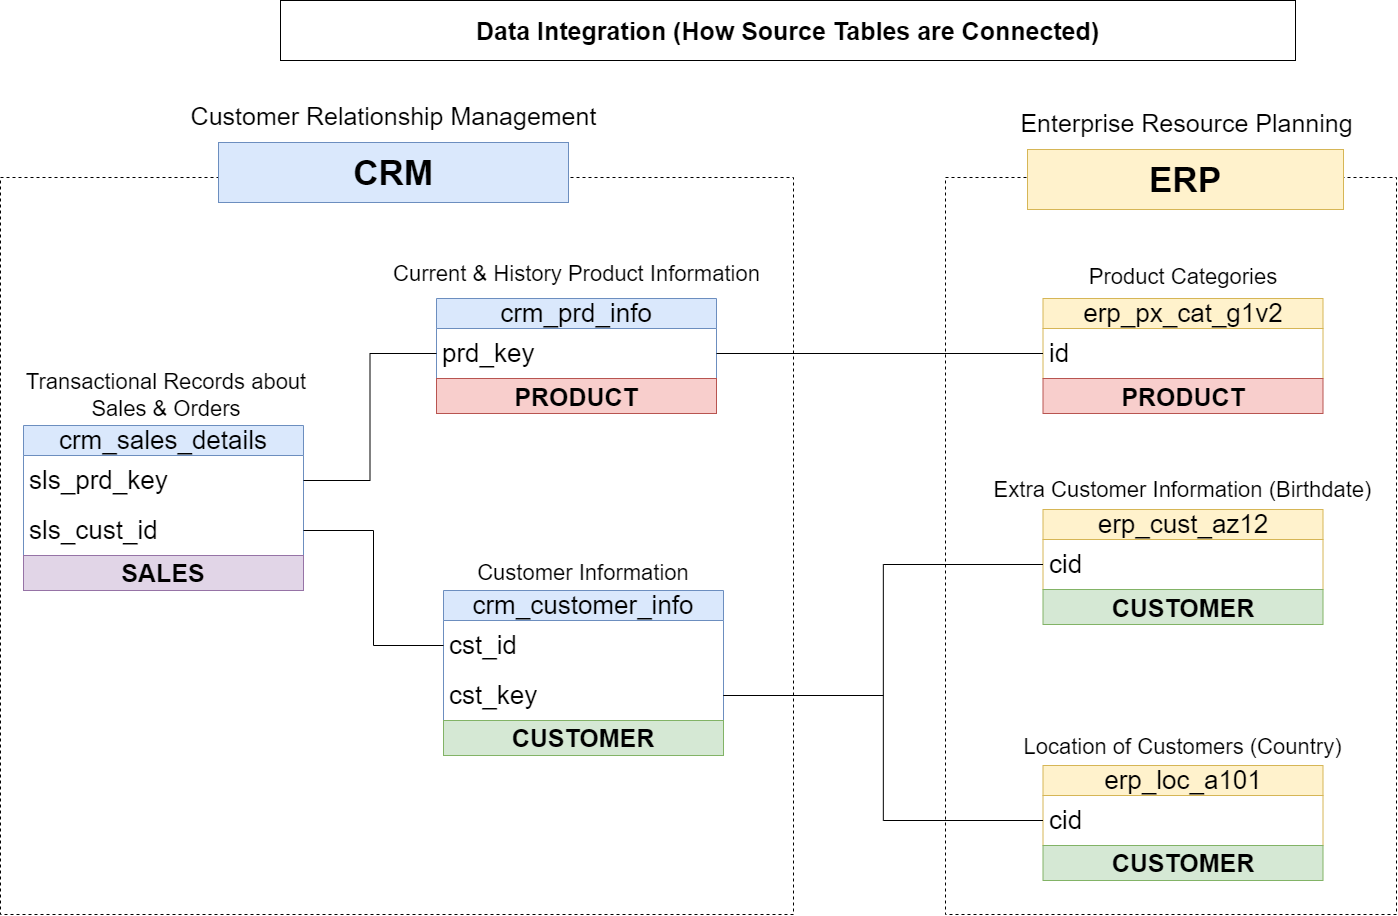

The diagram above was exported from draw.io. Its source (the exported page's mxGraphModel, read from the mxfile embedded in the PNG):
<mxGraphModel dx="2150" dy="1035" grid="0" gridSize="10" guides="1" tooltips="1" connect="1" arrows="1" fold="1" page="1" pageScale="1" pageWidth="1654" pageHeight="1169" math="0" shadow="0">
  <root>
    <mxCell id="0" />
    <mxCell id="1" parent="0" />
    <mxCell id="iqK4KhgtQgsKkYU35kxw-1" value="crm_customer_info" style="swimlane;fontStyle=0;childLayout=stackLayout;horizontal=1;startSize=30;horizontalStack=0;resizeParent=1;resizeParentMax=0;resizeLast=0;collapsible=1;marginBottom=0;whiteSpace=wrap;html=1;rounded=0;fillColor=#dae8fc;strokeColor=#6c8ebf;fontSize=26;" parent="1" vertex="1">
      <mxGeometry x="578" y="714" width="280" height="130" as="geometry" />
    </mxCell>
    <mxCell id="iqK4KhgtQgsKkYU35kxw-2" value="cst_id" style="text;strokeColor=none;fillColor=none;align=left;verticalAlign=middle;spacingLeft=4;spacingRight=4;overflow=hidden;points=[[0,0.5],[1,0.5]];portConstraint=eastwest;rotatable=0;whiteSpace=wrap;html=1;fontSize=26;" parent="iqK4KhgtQgsKkYU35kxw-1" vertex="1">
      <mxGeometry y="30" width="280" height="50" as="geometry" />
    </mxCell>
    <mxCell id="-Y82EiMznqEjqGX2tZni-5" value="cst_key" style="text;strokeColor=none;fillColor=none;align=left;verticalAlign=middle;spacingLeft=4;spacingRight=4;overflow=hidden;points=[[0,0.5],[1,0.5]];portConstraint=eastwest;rotatable=0;whiteSpace=wrap;html=1;fontSize=26;" parent="iqK4KhgtQgsKkYU35kxw-1" vertex="1">
      <mxGeometry y="80" width="280" height="50" as="geometry" />
    </mxCell>
    <mxCell id="iqK4KhgtQgsKkYU35kxw-5" value="&lt;font&gt;Customer Information&lt;/font&gt;" style="text;html=1;align=center;verticalAlign=middle;whiteSpace=wrap;rounded=0;fontSize=22;" parent="1" vertex="1">
      <mxGeometry x="603" y="682" width="230" height="30" as="geometry" />
    </mxCell>
    <mxCell id="VSVqbt0IwNi0-t9tPARt-1" value="crm_prd_info" style="swimlane;fontStyle=0;childLayout=stackLayout;horizontal=1;startSize=30;horizontalStack=0;resizeParent=1;resizeParentMax=0;resizeLast=0;collapsible=1;marginBottom=0;whiteSpace=wrap;html=1;rounded=0;fillColor=#dae8fc;strokeColor=#6c8ebf;fontSize=26;" parent="1" vertex="1">
      <mxGeometry x="571" y="422" width="280" height="80" as="geometry" />
    </mxCell>
    <mxCell id="VSVqbt0IwNi0-t9tPARt-2" value="prd_key" style="text;strokeColor=none;fillColor=none;align=left;verticalAlign=middle;spacingLeft=4;spacingRight=4;overflow=hidden;points=[[0,0.5],[1,0.5]];portConstraint=eastwest;rotatable=0;whiteSpace=wrap;html=1;fontSize=26;" parent="VSVqbt0IwNi0-t9tPARt-1" vertex="1">
      <mxGeometry y="30" width="280" height="50" as="geometry" />
    </mxCell>
    <mxCell id="VSVqbt0IwNi0-t9tPARt-3" value="&lt;font&gt;Current &amp;amp; History Product Information&lt;/font&gt;" style="text;html=1;align=center;verticalAlign=middle;whiteSpace=wrap;rounded=0;fontSize=22;" parent="1" vertex="1">
      <mxGeometry x="521.5" y="376" width="379" height="43" as="geometry" />
    </mxCell>
    <mxCell id="VSVqbt0IwNi0-t9tPARt-4" value="crm_sales_details" style="swimlane;fontStyle=0;childLayout=stackLayout;horizontal=1;startSize=30;horizontalStack=0;resizeParent=1;resizeParentMax=0;resizeLast=0;collapsible=1;marginBottom=0;whiteSpace=wrap;html=1;rounded=0;fillColor=#dae8fc;strokeColor=#6c8ebf;fontSize=26;" parent="1" vertex="1">
      <mxGeometry x="158" y="549" width="280" height="130" as="geometry" />
    </mxCell>
    <mxCell id="VSVqbt0IwNi0-t9tPARt-5" value="sls_prd_key" style="text;strokeColor=none;fillColor=none;align=left;verticalAlign=middle;spacingLeft=4;spacingRight=4;overflow=hidden;points=[[0,0.5],[1,0.5]];portConstraint=eastwest;rotatable=0;whiteSpace=wrap;html=1;fontSize=26;rounded=0;" parent="VSVqbt0IwNi0-t9tPARt-4" vertex="1">
      <mxGeometry y="30" width="280" height="50" as="geometry" />
    </mxCell>
    <mxCell id="VSVqbt0IwNi0-t9tPARt-7" value="sls_cust_id" style="text;strokeColor=none;fillColor=none;align=left;verticalAlign=middle;spacingLeft=4;spacingRight=4;overflow=hidden;points=[[0,0.5],[1,0.5]];portConstraint=eastwest;rotatable=0;whiteSpace=wrap;html=1;fontSize=26;rounded=0;glass=0;" parent="VSVqbt0IwNi0-t9tPARt-4" vertex="1">
      <mxGeometry y="80" width="280" height="50" as="geometry" />
    </mxCell>
    <mxCell id="VSVqbt0IwNi0-t9tPARt-6" value="&lt;font&gt;Transactional Records about Sales &amp;amp; Orders&lt;/font&gt;" style="text;html=1;align=center;verticalAlign=middle;whiteSpace=wrap;rounded=0;fontSize=22;" parent="1" vertex="1">
      <mxGeometry x="148" y="493" width="306" height="52" as="geometry" />
    </mxCell>
    <mxCell id="-Y82EiMznqEjqGX2tZni-2" value="erp_cust_az12" style="swimlane;fontStyle=0;childLayout=stackLayout;horizontal=1;startSize=30;horizontalStack=0;resizeParent=1;resizeParentMax=0;resizeLast=0;collapsible=1;marginBottom=0;whiteSpace=wrap;html=1;rounded=0;fillColor=#fff2cc;strokeColor=#d6b656;fontSize=26;" parent="1" vertex="1">
      <mxGeometry x="1177.5" y="633" width="280" height="80" as="geometry" />
    </mxCell>
    <mxCell id="-Y82EiMznqEjqGX2tZni-3" value="cid" style="text;strokeColor=none;fillColor=none;align=left;verticalAlign=middle;spacingLeft=4;spacingRight=4;overflow=hidden;points=[[0,0.5],[1,0.5]];portConstraint=eastwest;rotatable=0;whiteSpace=wrap;html=1;fontSize=26;" parent="-Y82EiMznqEjqGX2tZni-2" vertex="1">
      <mxGeometry y="30" width="280" height="50" as="geometry" />
    </mxCell>
    <mxCell id="-Y82EiMznqEjqGX2tZni-4" value="&lt;font&gt;Extra Customer Information (Birthdate)&lt;/font&gt;" style="text;html=1;align=center;verticalAlign=middle;whiteSpace=wrap;rounded=0;fontSize=22;" parent="1" vertex="1">
      <mxGeometry x="1124" y="596" width="387" height="36" as="geometry" />
    </mxCell>
    <mxCell id="-Y82EiMznqEjqGX2tZni-7" value="erp_loc_a101" style="swimlane;fontStyle=0;childLayout=stackLayout;horizontal=1;startSize=30;horizontalStack=0;resizeParent=1;resizeParentMax=0;resizeLast=0;collapsible=1;marginBottom=0;whiteSpace=wrap;html=1;rounded=0;fillColor=#fff2cc;strokeColor=#d6b656;fontSize=26;" parent="1" vertex="1">
      <mxGeometry x="1177.5" y="889" width="280" height="80" as="geometry" />
    </mxCell>
    <mxCell id="-Y82EiMznqEjqGX2tZni-8" value="cid" style="text;strokeColor=none;fillColor=none;align=left;verticalAlign=middle;spacingLeft=4;spacingRight=4;overflow=hidden;points=[[0,0.5],[1,0.5]];portConstraint=eastwest;rotatable=0;whiteSpace=wrap;html=1;fontSize=26;" parent="-Y82EiMznqEjqGX2tZni-7" vertex="1">
      <mxGeometry y="30" width="280" height="50" as="geometry" />
    </mxCell>
    <mxCell id="-Y82EiMznqEjqGX2tZni-9" value="&lt;font&gt;Location of Customers (Country)&lt;/font&gt;" style="text;html=1;align=center;verticalAlign=middle;whiteSpace=wrap;rounded=0;fontSize=22;" parent="1" vertex="1">
      <mxGeometry x="1141" y="853" width="353" height="36" as="geometry" />
    </mxCell>
    <mxCell id="-Y82EiMznqEjqGX2tZni-11" value="erp_px_cat_g1v2" style="swimlane;fontStyle=0;childLayout=stackLayout;horizontal=1;startSize=30;horizontalStack=0;resizeParent=1;resizeParentMax=0;resizeLast=0;collapsible=1;marginBottom=0;whiteSpace=wrap;html=1;rounded=0;fillColor=#fff2cc;strokeColor=#d6b656;fontSize=26;" parent="1" vertex="1">
      <mxGeometry x="1177.5" y="422" width="280" height="80" as="geometry" />
    </mxCell>
    <mxCell id="-Y82EiMznqEjqGX2tZni-12" value="id" style="text;strokeColor=none;fillColor=none;align=left;verticalAlign=middle;spacingLeft=4;spacingRight=4;overflow=hidden;points=[[0,0.5],[1,0.5]];portConstraint=eastwest;rotatable=0;whiteSpace=wrap;html=1;fontSize=26;" parent="-Y82EiMznqEjqGX2tZni-11" vertex="1">
      <mxGeometry y="30" width="280" height="50" as="geometry" />
    </mxCell>
    <mxCell id="-Y82EiMznqEjqGX2tZni-13" value="&lt;font&gt;Product Categories&lt;/font&gt;" style="text;html=1;align=center;verticalAlign=middle;whiteSpace=wrap;rounded=0;fontSize=22;" parent="1" vertex="1">
      <mxGeometry x="1198.5" y="383" width="238" height="36" as="geometry" />
    </mxCell>
    <mxCell id="-Y82EiMznqEjqGX2tZni-15" value="&lt;span style=&quot;font-size: 25px; font-weight: 700;&quot;&gt;Data Integration (How Source Tables are Connected)&lt;/span&gt;" style="rounded=0;whiteSpace=wrap;html=1;fillColor=none;" parent="1" vertex="1">
      <mxGeometry x="415" y="124" width="1015" height="60" as="geometry" />
    </mxCell>
    <mxCell id="-Y82EiMznqEjqGX2tZni-18" value="SALES" style="rounded=0;whiteSpace=wrap;html=1;fontSize=25;fontStyle=1;fillColor=#e1d5e7;strokeColor=#9673a6;" parent="1" vertex="1">
      <mxGeometry x="158" y="679" width="280" height="35" as="geometry" />
    </mxCell>
    <mxCell id="-Y82EiMznqEjqGX2tZni-24" value="PRODUCT" style="rounded=0;whiteSpace=wrap;html=1;fontSize=25;fontStyle=1;fillColor=#f8cecc;strokeColor=#b85450;" parent="1" vertex="1">
      <mxGeometry x="571" y="502" width="280" height="35" as="geometry" />
    </mxCell>
    <mxCell id="-Y82EiMznqEjqGX2tZni-25" value="CUSTOMER" style="rounded=0;whiteSpace=wrap;html=1;fontSize=25;fontStyle=1;fillColor=#d5e8d4;strokeColor=#82b366;" parent="1" vertex="1">
      <mxGeometry x="578" y="844" width="280" height="35" as="geometry" />
    </mxCell>
    <mxCell id="-Y82EiMznqEjqGX2tZni-26" value="CUSTOMER" style="rounded=0;whiteSpace=wrap;html=1;fontSize=25;fontStyle=1;fillColor=#d5e8d4;strokeColor=#82b366;align=center;verticalAlign=middle;fontFamily=Helvetica;fontColor=default;" parent="1" vertex="1">
      <mxGeometry x="1177.5" y="969" width="280" height="35" as="geometry" />
    </mxCell>
    <mxCell id="-Y82EiMznqEjqGX2tZni-27" value="PRODUCT" style="rounded=0;whiteSpace=wrap;html=1;fontSize=25;fontStyle=1;fillColor=#f8cecc;strokeColor=#b85450;align=center;verticalAlign=middle;fontFamily=Helvetica;fontColor=default;" parent="1" vertex="1">
      <mxGeometry x="1177.5" y="502" width="280" height="35" as="geometry" />
    </mxCell>
    <mxCell id="-Y82EiMznqEjqGX2tZni-28" value="CUSTOMER" style="rounded=0;whiteSpace=wrap;html=1;fontSize=25;fontStyle=1;fillColor=#d5e8d4;strokeColor=#82b366;align=center;verticalAlign=middle;fontFamily=Helvetica;fontColor=default;" parent="1" vertex="1">
      <mxGeometry x="1177.5" y="713" width="280" height="35" as="geometry" />
    </mxCell>
    <mxCell id="-Y82EiMznqEjqGX2tZni-29" value="" style="rounded=0;whiteSpace=wrap;html=1;fillColor=none;dashed=1;" parent="1" vertex="1">
      <mxGeometry x="135" y="301" width="793" height="737" as="geometry" />
    </mxCell>
    <mxCell id="-Y82EiMznqEjqGX2tZni-30" value="" style="rounded=0;whiteSpace=wrap;html=1;fillColor=none;dashed=1;" parent="1" vertex="1">
      <mxGeometry x="1080" y="301" width="451" height="737" as="geometry" />
    </mxCell>
    <mxCell id="-Y82EiMznqEjqGX2tZni-31" value="CRM" style="rounded=0;whiteSpace=wrap;html=1;fontSize=35;fontStyle=1;fillColor=#dae8fc;strokeColor=#6c8ebf;" parent="1" vertex="1">
      <mxGeometry x="353" y="266" width="350" height="60" as="geometry" />
    </mxCell>
    <mxCell id="-Y82EiMznqEjqGX2tZni-32" value="ERP" style="rounded=0;whiteSpace=wrap;html=1;fontSize=35;fontStyle=1;fillColor=#fff2cc;strokeColor=#d6b656;" parent="1" vertex="1">
      <mxGeometry x="1162" y="273" width="316" height="60" as="geometry" />
    </mxCell>
    <mxCell id="-Y82EiMznqEjqGX2tZni-33" value="&lt;font&gt;Customer Relationship Management&lt;/font&gt;" style="text;html=1;align=center;verticalAlign=middle;whiteSpace=wrap;rounded=0;fontSize=25;" parent="1" vertex="1">
      <mxGeometry x="317.5" y="224" width="421" height="30" as="geometry" />
    </mxCell>
    <mxCell id="-Y82EiMznqEjqGX2tZni-35" value="&lt;font&gt;Enterprise Resource Planning&lt;/font&gt;" style="text;html=1;align=center;verticalAlign=middle;whiteSpace=wrap;rounded=0;fontSize=25;" parent="1" vertex="1">
      <mxGeometry x="1111" y="231" width="421" height="30" as="geometry" />
    </mxCell>
    <mxCell id="-Y82EiMznqEjqGX2tZni-38" value="" style="html=1;labelBackgroundColor=#ffffff;jettySize=auto;orthogonalLoop=1;fontSize=14;rounded=0;jumpStyle=gap;edgeStyle=orthogonalEdgeStyle;startArrow=none;endArrow=none;strokeWidth=1;endFill=0;exitX=1;exitY=0.5;exitDx=0;exitDy=0;entryX=0;entryY=0.5;entryDx=0;entryDy=0;" parent="1" source="VSVqbt0IwNi0-t9tPARt-7" target="iqK4KhgtQgsKkYU35kxw-2" edge="1">
      <mxGeometry width="48" height="48" relative="1" as="geometry">
        <mxPoint x="373" y="905" as="sourcePoint" />
        <mxPoint x="421" y="857" as="targetPoint" />
      </mxGeometry>
    </mxCell>
    <mxCell id="-Y82EiMznqEjqGX2tZni-39" value="" style="html=1;labelBackgroundColor=#ffffff;jettySize=auto;orthogonalLoop=1;fontSize=14;rounded=0;jumpStyle=gap;edgeStyle=orthogonalEdgeStyle;startArrow=none;endArrow=none;strokeWidth=1;endFill=0;exitX=1;exitY=0.5;exitDx=0;exitDy=0;entryX=0;entryY=0.5;entryDx=0;entryDy=0;" parent="1" source="VSVqbt0IwNi0-t9tPARt-5" target="VSVqbt0IwNi0-t9tPARt-2" edge="1">
      <mxGeometry width="48" height="48" relative="1" as="geometry">
        <mxPoint x="510" y="609" as="sourcePoint" />
        <mxPoint x="558" y="561" as="targetPoint" />
      </mxGeometry>
    </mxCell>
    <mxCell id="-Y82EiMznqEjqGX2tZni-40" value="" style="html=1;labelBackgroundColor=#ffffff;jettySize=auto;orthogonalLoop=1;fontSize=14;rounded=0;jumpStyle=gap;edgeStyle=orthogonalEdgeStyle;startArrow=none;endArrow=none;strokeWidth=1;endFill=0;exitX=1;exitY=0.5;exitDx=0;exitDy=0;entryX=0;entryY=0.5;entryDx=0;entryDy=0;" parent="1" source="-Y82EiMznqEjqGX2tZni-5" target="-Y82EiMznqEjqGX2tZni-3" edge="1">
      <mxGeometry width="48" height="48" relative="1" as="geometry">
        <mxPoint x="921" y="833" as="sourcePoint" />
        <mxPoint x="1054" y="706" as="targetPoint" />
      </mxGeometry>
    </mxCell>
    <mxCell id="-Y82EiMznqEjqGX2tZni-41" value="" style="html=1;labelBackgroundColor=#ffffff;jettySize=auto;orthogonalLoop=1;fontSize=14;rounded=0;jumpStyle=gap;edgeStyle=orthogonalEdgeStyle;startArrow=none;endArrow=none;strokeWidth=1;endFill=0;exitX=1;exitY=0.5;exitDx=0;exitDy=0;entryX=0;entryY=0.5;entryDx=0;entryDy=0;" parent="1" source="-Y82EiMznqEjqGX2tZni-5" target="-Y82EiMznqEjqGX2tZni-8" edge="1">
      <mxGeometry width="48" height="48" relative="1" as="geometry">
        <mxPoint x="858" y="976" as="sourcePoint" />
        <mxPoint x="1178" y="833" as="targetPoint" />
      </mxGeometry>
    </mxCell>
    <mxCell id="-Y82EiMznqEjqGX2tZni-42" value="" style="html=1;labelBackgroundColor=#ffffff;jettySize=auto;orthogonalLoop=1;fontSize=14;rounded=0;jumpStyle=gap;edgeStyle=orthogonalEdgeStyle;startArrow=none;endArrow=none;strokeWidth=1;endFill=0;exitX=1;exitY=0.5;exitDx=0;exitDy=0;entryX=0;entryY=0.5;entryDx=0;entryDy=0;" parent="1" source="VSVqbt0IwNi0-t9tPARt-2" target="-Y82EiMznqEjqGX2tZni-12" edge="1">
      <mxGeometry width="48" height="48" relative="1" as="geometry">
        <mxPoint x="982" y="570" as="sourcePoint" />
        <mxPoint x="1030" y="522" as="targetPoint" />
      </mxGeometry>
    </mxCell>
  </root>
</mxGraphModel>